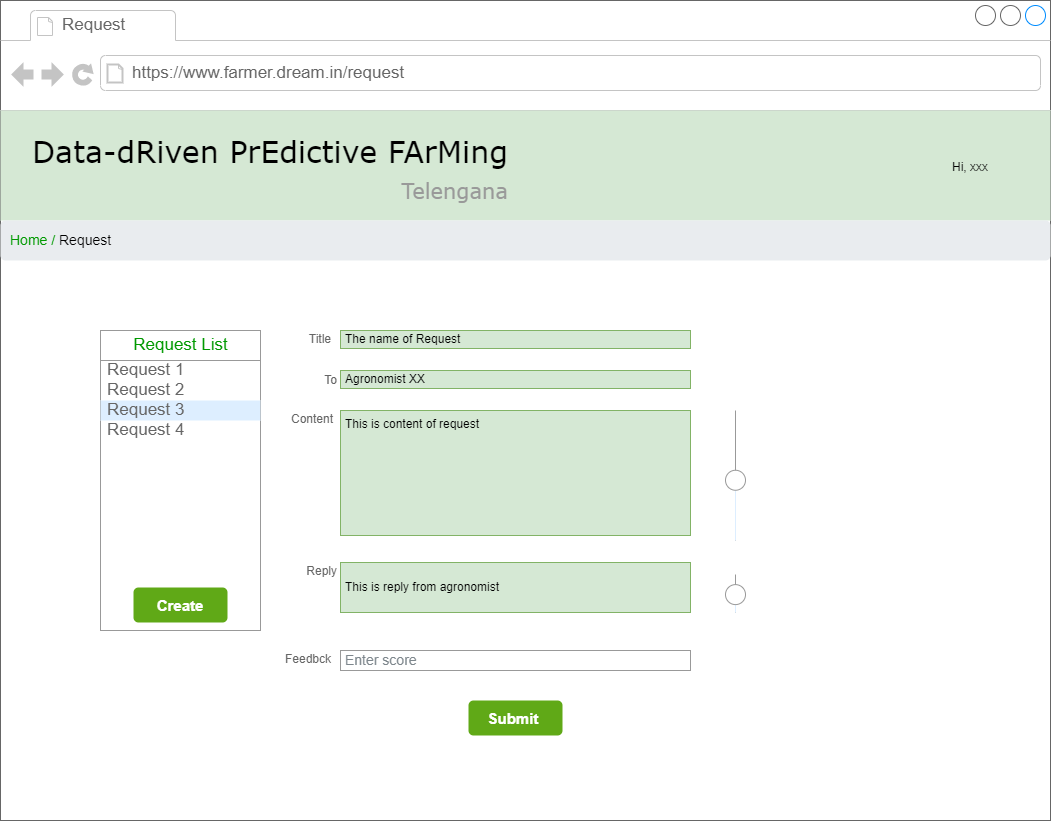

The diagram above was exported from draw.io. Its source (the exported page's mxGraphModel, read from the mxfile embedded in the PNG):
<mxGraphModel dx="2062" dy="2283" grid="1" gridSize="10" guides="1" tooltips="1" connect="1" arrows="1" fold="1" page="1" pageScale="1" pageWidth="827" pageHeight="1169" math="0" shadow="0">
  <root>
    <mxCell id="OCzy__S_lFbzU6Gz8TR2-0" />
    <mxCell id="OCzy__S_lFbzU6Gz8TR2-1" parent="OCzy__S_lFbzU6Gz8TR2-0" />
    <mxCell id="kN7HAN6XRmMQ5wVF3RhO-0" value="" style="strokeWidth=1;shadow=0;dashed=0;align=center;html=1;shape=mxgraph.mockup.containers.browserWindow;rSize=0;strokeColor=#666666;mainText=,;recursiveResize=0;rounded=0;labelBackgroundColor=none;fontFamily=Verdana;fontSize=12" parent="OCzy__S_lFbzU6Gz8TR2-1" vertex="1">
      <mxGeometry x="30" y="-50" width="1050" height="820" as="geometry" />
    </mxCell>
    <mxCell id="kN7HAN6XRmMQ5wVF3RhO-1" value="Request" style="strokeWidth=1;shadow=0;dashed=0;align=center;html=1;shape=mxgraph.mockup.containers.anchor;fontSize=17;fontColor=#666666;align=left;" parent="kN7HAN6XRmMQ5wVF3RhO-0" vertex="1">
      <mxGeometry x="60" y="12" width="110" height="26" as="geometry" />
    </mxCell>
    <mxCell id="kN7HAN6XRmMQ5wVF3RhO-2" value="https://www.farmer.dream.in/request" style="strokeWidth=1;shadow=0;dashed=0;align=center;html=1;shape=mxgraph.mockup.containers.anchor;rSize=0;fontSize=17;fontColor=#666666;align=left;" parent="kN7HAN6XRmMQ5wVF3RhO-0" vertex="1">
      <mxGeometry x="130" y="60" width="250" height="26" as="geometry" />
    </mxCell>
    <mxCell id="kN7HAN6XRmMQ5wVF3RhO-3" value="" style="group" parent="kN7HAN6XRmMQ5wVF3RhO-0" vertex="1" connectable="0">
      <mxGeometry y="110" width="1050" height="110" as="geometry" />
    </mxCell>
    <mxCell id="kN7HAN6XRmMQ5wVF3RhO-4" value="" style="rounded=0;whiteSpace=wrap;html=1;fontSize=21;fillColor=#d5e8d4;strokeColor=none;" parent="kN7HAN6XRmMQ5wVF3RhO-3" vertex="1">
      <mxGeometry width="1050" height="110" as="geometry" />
    </mxCell>
    <mxCell id="kN7HAN6XRmMQ5wVF3RhO-5" value="Data-dRiven PrEdictive FArMing&lt;br&gt;&lt;div style=&quot;text-align: right&quot;&gt;&lt;font style=&quot;font-size: 21px&quot; color=&quot;#999999&quot;&gt;Telengana&lt;/font&gt;&lt;/div&gt;" style="text;html=1;points=[];align=left;verticalAlign=top;spacingTop=-4;fontSize=30;fontFamily=Verdana" parent="kN7HAN6XRmMQ5wVF3RhO-3" vertex="1">
      <mxGeometry x="30" y="20" width="480" height="70" as="geometry" />
    </mxCell>
    <mxCell id="YO6ZirhZ-zcxxa2USuWJ-0" value="Hi, xxx" style="text;html=1;strokeColor=none;fillColor=none;align=center;verticalAlign=middle;whiteSpace=wrap;rounded=0;fontSize=12;fontColor=#000000;" parent="kN7HAN6XRmMQ5wVF3RhO-3" vertex="1">
      <mxGeometry x="940" y="42" width="60" height="30" as="geometry" />
    </mxCell>
    <mxCell id="kN7HAN6XRmMQ5wVF3RhO-6" value="Title" style="strokeWidth=1;shadow=0;dashed=0;align=center;html=1;shape=mxgraph.mockup.forms.anchor;align=right;spacingRight=2;fontColor=#666666;" parent="kN7HAN6XRmMQ5wVF3RhO-0" vertex="1">
      <mxGeometry x="284" y="330" width="50" height="18" as="geometry" />
    </mxCell>
    <mxCell id="kN7HAN6XRmMQ5wVF3RhO-7" value="The name of Request" style="strokeWidth=1;shadow=0;dashed=0;align=center;html=1;shape=mxgraph.mockup.forms.rrect;fillColor=#d5e8d4;rSize=0;align=left;spacingLeft=3;strokeColor=#82b366;" parent="kN7HAN6XRmMQ5wVF3RhO-0" vertex="1">
      <mxGeometry x="340" y="330" width="350" height="18" as="geometry" />
    </mxCell>
    <mxCell id="kN7HAN6XRmMQ5wVF3RhO-8" value="To" style="strokeWidth=1;shadow=0;dashed=0;align=center;html=1;shape=mxgraph.mockup.forms.anchor;align=right;spacingRight=2;fontColor=#666666;" parent="kN7HAN6XRmMQ5wVF3RhO-0" vertex="1">
      <mxGeometry x="290" y="371" width="50" height="18" as="geometry" />
    </mxCell>
    <mxCell id="kN7HAN6XRmMQ5wVF3RhO-9" value="Agronomist XX" style="strokeWidth=1;shadow=0;dashed=0;align=center;html=1;shape=mxgraph.mockup.forms.rrect;fillColor=#d5e8d4;rSize=0;align=left;spacingLeft=3;strokeColor=#82b366;" parent="kN7HAN6XRmMQ5wVF3RhO-0" vertex="1">
      <mxGeometry x="340" y="370" width="350" height="18" as="geometry" />
    </mxCell>
    <mxCell id="kN7HAN6XRmMQ5wVF3RhO-10" value="This is reply from agronomist" style="strokeWidth=1;shadow=0;dashed=0;align=center;html=1;shape=mxgraph.mockup.forms.rrect;fillColor=#d5e8d4;rSize=0;align=left;spacingLeft=3;strokeColor=#82b366;" parent="kN7HAN6XRmMQ5wVF3RhO-0" vertex="1">
      <mxGeometry x="340" y="562" width="350" height="50" as="geometry" />
    </mxCell>
    <mxCell id="kN7HAN6XRmMQ5wVF3RhO-11" value="Reply" style="strokeWidth=1;shadow=0;dashed=0;align=center;html=1;shape=mxgraph.mockup.forms.anchor;align=right;spacingRight=2;fontColor=#666666;" parent="kN7HAN6XRmMQ5wVF3RhO-0" vertex="1">
      <mxGeometry x="290" y="562" width="50" height="18" as="geometry" />
    </mxCell>
    <mxCell id="kN7HAN6XRmMQ5wVF3RhO-12" value="This is content of request" style="strokeWidth=1;shadow=0;dashed=0;align=center;html=1;shape=mxgraph.mockup.forms.rrect;fillColor=#d5e8d4;rSize=0;align=left;spacingLeft=3;strokeColor=#82b366;verticalAlign=top;whiteSpace=wrap;" parent="kN7HAN6XRmMQ5wVF3RhO-0" vertex="1">
      <mxGeometry x="340" y="410" width="350" height="125" as="geometry" />
    </mxCell>
    <mxCell id="kN7HAN6XRmMQ5wVF3RhO-13" value="" style="strokeWidth=1;shadow=0;dashed=0;align=center;html=1;shape=mxgraph.mockup.forms.rrect;rSize=0;strokeColor=#999999;fillColor=#ffffff;" parent="kN7HAN6XRmMQ5wVF3RhO-0" vertex="1">
      <mxGeometry x="100" y="330" width="160" height="300" as="geometry" />
    </mxCell>
    <mxCell id="kN7HAN6XRmMQ5wVF3RhO-14" value="&lt;font color=&quot;#009900&quot;&gt;Request List&lt;/font&gt;" style="strokeWidth=1;shadow=0;dashed=0;align=center;html=1;shape=mxgraph.mockup.forms.rrect;rSize=0;strokeColor=#999999;fontColor=#008cff;fontSize=17;fillColor=#ffffff;resizeWidth=1;" parent="kN7HAN6XRmMQ5wVF3RhO-13" vertex="1">
      <mxGeometry width="160" height="30" relative="1" as="geometry" />
    </mxCell>
    <mxCell id="kN7HAN6XRmMQ5wVF3RhO-15" value="Request 1&amp;nbsp;" style="strokeWidth=1;shadow=0;dashed=0;align=center;html=1;shape=mxgraph.mockup.forms.anchor;fontSize=17;fontColor=#666666;align=left;spacingLeft=5;resizeWidth=1;" parent="kN7HAN6XRmMQ5wVF3RhO-13" vertex="1">
      <mxGeometry width="160" height="20" relative="1" as="geometry">
        <mxPoint y="30" as="offset" />
      </mxGeometry>
    </mxCell>
    <mxCell id="kN7HAN6XRmMQ5wVF3RhO-16" value="Request 2" style="strokeWidth=1;shadow=0;dashed=0;align=center;html=1;shape=mxgraph.mockup.forms.anchor;fontSize=17;fontColor=#666666;align=left;spacingLeft=5;resizeWidth=1;" parent="kN7HAN6XRmMQ5wVF3RhO-13" vertex="1">
      <mxGeometry width="160" height="20" relative="1" as="geometry">
        <mxPoint y="50" as="offset" />
      </mxGeometry>
    </mxCell>
    <mxCell id="kN7HAN6XRmMQ5wVF3RhO-17" value="Request 3" style="strokeWidth=1;shadow=0;dashed=0;align=center;html=1;shape=mxgraph.mockup.forms.rrect;rSize=0;fontSize=17;fontColor=#666666;align=left;spacingLeft=5;fillColor=#ddeeff;strokeColor=none;resizeWidth=1;" parent="kN7HAN6XRmMQ5wVF3RhO-13" vertex="1">
      <mxGeometry width="160" height="20" relative="1" as="geometry">
        <mxPoint y="70" as="offset" />
      </mxGeometry>
    </mxCell>
    <mxCell id="kN7HAN6XRmMQ5wVF3RhO-18" value="Request 4" style="strokeWidth=1;shadow=0;dashed=0;align=center;html=1;shape=mxgraph.mockup.forms.anchor;fontSize=17;fontColor=#666666;align=left;spacingLeft=5;resizeWidth=1;" parent="kN7HAN6XRmMQ5wVF3RhO-13" vertex="1">
      <mxGeometry width="160" height="20" relative="1" as="geometry">
        <mxPoint y="90" as="offset" />
      </mxGeometry>
    </mxCell>
    <mxCell id="yflichkvx5GSv4ZFAyAh-1" value="&lt;font size=&quot;1&quot;&gt;&lt;b style=&quot;font-size: 15px&quot;&gt;Create&lt;/b&gt;&lt;/font&gt;" style="html=1;shadow=0;dashed=0;shape=mxgraph.bootstrap.rrect;rSize=5;strokeColor=none;strokeWidth=3;fillColor=#60a917;fontColor=#ffffff;whiteSpace=wrap;align=center;verticalAlign=middle;spacingLeft=0;fontStyle=0;fontSize=16;spacing=5;" parent="kN7HAN6XRmMQ5wVF3RhO-13" vertex="1">
      <mxGeometry x="33" y="257" width="94" height="35" as="geometry" />
    </mxCell>
    <mxCell id="kN7HAN6XRmMQ5wVF3RhO-20" value="Content" style="strokeWidth=1;shadow=0;dashed=0;align=center;html=1;shape=mxgraph.mockup.forms.anchor;align=right;spacingRight=2;fontColor=#666666;" parent="kN7HAN6XRmMQ5wVF3RhO-0" vertex="1">
      <mxGeometry x="286" y="410" width="50" height="18" as="geometry" />
    </mxCell>
    <mxCell id="kN7HAN6XRmMQ5wVF3RhO-21" value="" style="verticalLabelPosition=bottom;shadow=0;dashed=0;align=center;html=1;verticalAlign=top;strokeWidth=1;shape=mxgraph.mockup.forms.horSlider;strokeColor=#999999;sliderStyle=basic;sliderPos=46.044;handleStyle=circle;fillColor2=#ddeeff;direction=north;" parent="kN7HAN6XRmMQ5wVF3RhO-0" vertex="1">
      <mxGeometry x="720" y="410" width="30" height="130" as="geometry" />
    </mxCell>
    <mxCell id="kN7HAN6XRmMQ5wVF3RhO-22" value="&lt;span style=&quot;color: rgb(125 , 134 , 140) ; font-size: 14px&quot;&gt;Enter score&lt;/span&gt;" style="strokeWidth=1;shadow=0;dashed=0;align=center;html=1;shape=mxgraph.mockup.forms.rrect;fillColor=#ffffff;rSize=0;fontColor=#666666;align=left;spacingLeft=3;strokeColor=#999999;" parent="kN7HAN6XRmMQ5wVF3RhO-0" vertex="1">
      <mxGeometry x="340" y="650" width="350" height="20" as="geometry" />
    </mxCell>
    <mxCell id="kN7HAN6XRmMQ5wVF3RhO-23" value="Feedbck" style="strokeWidth=1;shadow=0;dashed=0;align=center;html=1;shape=mxgraph.mockup.forms.anchor;align=right;spacingRight=2;fontColor=#666666;" parent="kN7HAN6XRmMQ5wVF3RhO-0" vertex="1">
      <mxGeometry x="284" y="650" width="50" height="18" as="geometry" />
    </mxCell>
    <mxCell id="yflichkvx5GSv4ZFAyAh-0" value="&lt;font size=&quot;1&quot;&gt;&lt;b style=&quot;font-size: 15px&quot;&gt;Submit&amp;nbsp;&lt;/b&gt;&lt;/font&gt;" style="html=1;shadow=0;dashed=0;shape=mxgraph.bootstrap.rrect;rSize=5;strokeColor=none;strokeWidth=3;fillColor=#60a917;fontColor=#ffffff;whiteSpace=wrap;align=center;verticalAlign=middle;spacingLeft=0;fontStyle=0;fontSize=16;spacing=5;" parent="kN7HAN6XRmMQ5wVF3RhO-0" vertex="1">
      <mxGeometry x="468" y="700" width="94" height="35" as="geometry" />
    </mxCell>
    <mxCell id="kN7HAN6XRmMQ5wVF3RhO-25" value="&lt;font color=&quot;#009900&quot;&gt;Home / &lt;/font&gt;&lt;font color=&quot;#000000&quot;&gt;Request&lt;/font&gt;" style="html=1;shadow=0;dashed=0;shape=mxgraph.bootstrap.rrect;rSize=5;strokeColor=none;strokeWidth=1;fillColor=#E9ECEF;fontColor=#6C757D;whiteSpace=wrap;align=left;verticalAlign=middle;spacingLeft=0;fontStyle=0;fontSize=14;spacing=10;" parent="kN7HAN6XRmMQ5wVF3RhO-0" vertex="1">
      <mxGeometry y="220" width="1050" height="40" as="geometry" />
    </mxCell>
    <mxCell id="hbbXYZqCutZQN62mwBaM-0" value="" style="verticalLabelPosition=bottom;shadow=0;dashed=0;align=center;html=1;verticalAlign=top;strokeWidth=1;shape=mxgraph.mockup.forms.horSlider;strokeColor=#999999;sliderStyle=basic;sliderPos=46.044;handleStyle=circle;fillColor2=#ddeeff;direction=north;" parent="kN7HAN6XRmMQ5wVF3RhO-0" vertex="1">
      <mxGeometry x="720" y="574" width="30" height="38" as="geometry" />
    </mxCell>
  </root>
</mxGraphModel>